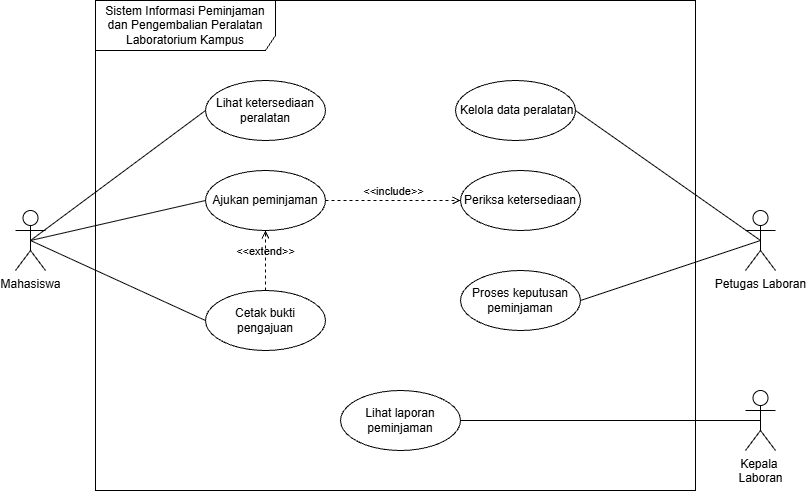

The diagram above was exported from draw.io. Its source (the exported page's mxGraphModel, read from the mxfile embedded in the PNG):
<mxGraphModel dx="2049" dy="1126" grid="1" gridSize="10" guides="1" tooltips="1" connect="1" arrows="1" fold="1" page="1" pageScale="1" pageWidth="850" pageHeight="1100" background="light-dark(#ffffff, #121212)" math="0" shadow="0">
  <root>
    <mxCell id="0" />
    <mxCell id="1" parent="0" />
    <mxCell id="kEoieDFvXxF7n6NQsTlc-1" parent="1" style="shape=umlFrame;whiteSpace=wrap;html=1;pointerEvents=0;recursiveResize=0;container=1;collapsible=0;width=180;height=50;" value="Sistem Informasi Peminjaman dan Pengembalian Peralatan&lt;br/&gt;Laboratorium Kampus" vertex="1">
      <mxGeometry height="490" width="600" x="120" y="160" as="geometry" />
    </mxCell>
    <mxCell id="kEoieDFvXxF7n6NQsTlc-9" parent="kEoieDFvXxF7n6NQsTlc-1" style="ellipse;html=1;whiteSpace=wrap;" value="Lihat ketersediaan&lt;br/&gt;peralatan" vertex="1">
      <mxGeometry height="60" width="120" x="110" y="80" as="geometry" />
    </mxCell>
    <mxCell id="kEoieDFvXxF7n6NQsTlc-10" parent="kEoieDFvXxF7n6NQsTlc-1" style="ellipse;html=1;whiteSpace=wrap;" value="&amp;nbsp;Kelola data peralatan" vertex="1">
      <mxGeometry height="60" width="120" x="360" y="80" as="geometry" />
    </mxCell>
    <mxCell id="cUbq6X8KEuAUUKdc5W9W-1" parent="kEoieDFvXxF7n6NQsTlc-1" style="ellipse;html=1;whiteSpace=wrap;" value="Ajukan peminjaman" vertex="1">
      <mxGeometry height="60" width="120" x="110" y="170" as="geometry" />
    </mxCell>
    <mxCell id="cUbq6X8KEuAUUKdc5W9W-2" parent="kEoieDFvXxF7n6NQsTlc-1" style="ellipse;html=1;whiteSpace=wrap;" value="Periksa ketersediaan" vertex="1">
      <mxGeometry height="60" width="120" x="365" y="170" as="geometry" />
    </mxCell>
    <mxCell id="cUbq6X8KEuAUUKdc5W9W-3" parent="kEoieDFvXxF7n6NQsTlc-1" style="ellipse;html=1;whiteSpace=wrap;" value="Cetak bukti pengajuan" vertex="1">
      <mxGeometry height="60" width="120" x="110" y="290" as="geometry" />
    </mxCell>
    <mxCell id="cUbq6X8KEuAUUKdc5W9W-4" parent="kEoieDFvXxF7n6NQsTlc-1" style="ellipse;html=1;whiteSpace=wrap;" value="Proses keputusan peminjaman" vertex="1">
      <mxGeometry height="60" width="120" x="365" y="270" as="geometry" />
    </mxCell>
    <mxCell id="cUbq6X8KEuAUUKdc5W9W-5" parent="kEoieDFvXxF7n6NQsTlc-1" style="ellipse;html=1;whiteSpace=wrap;" value="Lihat laporan peminjaman" vertex="1">
      <mxGeometry height="60" width="120" x="245" y="390" as="geometry" />
    </mxCell>
    <mxCell id="cUbq6X8KEuAUUKdc5W9W-11" edge="1" parent="kEoieDFvXxF7n6NQsTlc-1" source="cUbq6X8KEuAUUKdc5W9W-1" style="html=1;verticalAlign=bottom;labelBackgroundColor=none;endArrow=open;endFill=0;dashed=1;rounded=0;exitX=1;exitY=0.5;exitDx=0;exitDy=0;entryX=0;entryY=0.5;entryDx=0;entryDy=0;" target="cUbq6X8KEuAUUKdc5W9W-2" value="&amp;lt;&amp;lt;include&amp;gt;&amp;gt;">
      <mxGeometry relative="1" width="160" as="geometry">
        <mxPoint x="-40" y="290" as="sourcePoint" />
        <mxPoint x="120" y="290" as="targetPoint" />
      </mxGeometry>
    </mxCell>
    <mxCell id="cUbq6X8KEuAUUKdc5W9W-12" edge="1" parent="kEoieDFvXxF7n6NQsTlc-1" source="cUbq6X8KEuAUUKdc5W9W-3" style="html=1;verticalAlign=bottom;labelBackgroundColor=none;endArrow=open;endFill=0;dashed=1;rounded=0;exitX=0.5;exitY=0;exitDx=0;exitDy=0;entryX=0.5;entryY=1;entryDx=0;entryDy=0;" target="cUbq6X8KEuAUUKdc5W9W-1" value="&amp;lt;&amp;lt;extend&amp;gt;&amp;gt;">
      <mxGeometry relative="1" width="160" as="geometry">
        <mxPoint x="-60" y="339.5" as="sourcePoint" />
        <mxPoint x="100" y="339.5" as="targetPoint" />
      </mxGeometry>
    </mxCell>
    <mxCell id="kEoieDFvXxF7n6NQsTlc-11" edge="1" parent="1" source="kEoieDFvXxF7n6NQsTlc-2" style="rounded=0;orthogonalLoop=1;jettySize=auto;html=1;exitX=0.5;exitY=0.5;exitDx=0;exitDy=0;exitPerimeter=0;entryX=1;entryY=0.5;entryDx=0;entryDy=0;endArrow=none;endFill=0;" target="kEoieDFvXxF7n6NQsTlc-10">
      <mxGeometry relative="1" as="geometry" />
    </mxCell>
    <mxCell id="cUbq6X8KEuAUUKdc5W9W-7" edge="1" parent="1" source="kEoieDFvXxF7n6NQsTlc-2" style="rounded=0;orthogonalLoop=1;jettySize=auto;html=1;exitX=0.5;exitY=0.5;exitDx=0;exitDy=0;exitPerimeter=0;entryX=1;entryY=0.5;entryDx=0;entryDy=0;endArrow=none;endFill=0;" target="cUbq6X8KEuAUUKdc5W9W-4">
      <mxGeometry relative="1" as="geometry" />
    </mxCell>
    <mxCell id="kEoieDFvXxF7n6NQsTlc-2" parent="1" style="shape=umlActor;verticalLabelPosition=bottom;verticalAlign=top;html=1;" value="Petugas Laboran&lt;div&gt;&lt;br&gt;&lt;/div&gt;" vertex="1">
      <mxGeometry height="60" width="30" x="770" y="370" as="geometry" />
    </mxCell>
    <mxCell id="kEoieDFvXxF7n6NQsTlc-12" edge="1" parent="1" source="kEoieDFvXxF7n6NQsTlc-3" style="rounded=0;orthogonalLoop=1;jettySize=auto;html=1;exitX=0.5;exitY=0.5;exitDx=0;exitDy=0;exitPerimeter=0;entryX=0;entryY=0.5;entryDx=0;entryDy=0;endArrow=none;endFill=0;" target="kEoieDFvXxF7n6NQsTlc-9">
      <mxGeometry relative="1" as="geometry" />
    </mxCell>
    <mxCell id="cUbq6X8KEuAUUKdc5W9W-6" edge="1" parent="1" source="kEoieDFvXxF7n6NQsTlc-3" style="rounded=0;orthogonalLoop=1;jettySize=auto;html=1;exitX=0.5;exitY=0.5;exitDx=0;exitDy=0;exitPerimeter=0;entryX=0;entryY=0.5;entryDx=0;entryDy=0;endArrow=none;endFill=0;" target="cUbq6X8KEuAUUKdc5W9W-1">
      <mxGeometry relative="1" as="geometry" />
    </mxCell>
    <mxCell id="cUbq6X8KEuAUUKdc5W9W-13" edge="1" parent="1" source="kEoieDFvXxF7n6NQsTlc-3" style="rounded=0;orthogonalLoop=1;jettySize=auto;html=1;exitX=0.5;exitY=0.5;exitDx=0;exitDy=0;exitPerimeter=0;entryX=0;entryY=0.5;entryDx=0;entryDy=0;endArrow=none;endFill=0;" target="cUbq6X8KEuAUUKdc5W9W-3">
      <mxGeometry relative="1" as="geometry" />
    </mxCell>
    <mxCell id="kEoieDFvXxF7n6NQsTlc-3" parent="1" style="shape=umlActor;verticalLabelPosition=bottom;verticalAlign=top;html=1;" value="Mahasiswa" vertex="1">
      <mxGeometry height="60" width="30" x="40" y="370" as="geometry" />
    </mxCell>
    <mxCell id="cUbq6X8KEuAUUKdc5W9W-10" edge="1" parent="1" source="cUbq6X8KEuAUUKdc5W9W-9" style="rounded=0;orthogonalLoop=1;jettySize=auto;html=1;exitX=0.5;exitY=0.5;exitDx=0;exitDy=0;exitPerimeter=0;entryX=1;entryY=0.5;entryDx=0;entryDy=0;endArrow=none;endFill=0;" target="cUbq6X8KEuAUUKdc5W9W-5">
      <mxGeometry relative="1" as="geometry" />
    </mxCell>
    <mxCell id="cUbq6X8KEuAUUKdc5W9W-9" parent="1" style="shape=umlActor;verticalLabelPosition=bottom;verticalAlign=top;html=1;outlineConnect=0;" value="Kepala&amp;nbsp;&lt;div&gt;Laboran&lt;/div&gt;" vertex="1">
      <mxGeometry height="60" width="30" x="770" y="550" as="geometry" />
    </mxCell>
  </root>
</mxGraphModel>